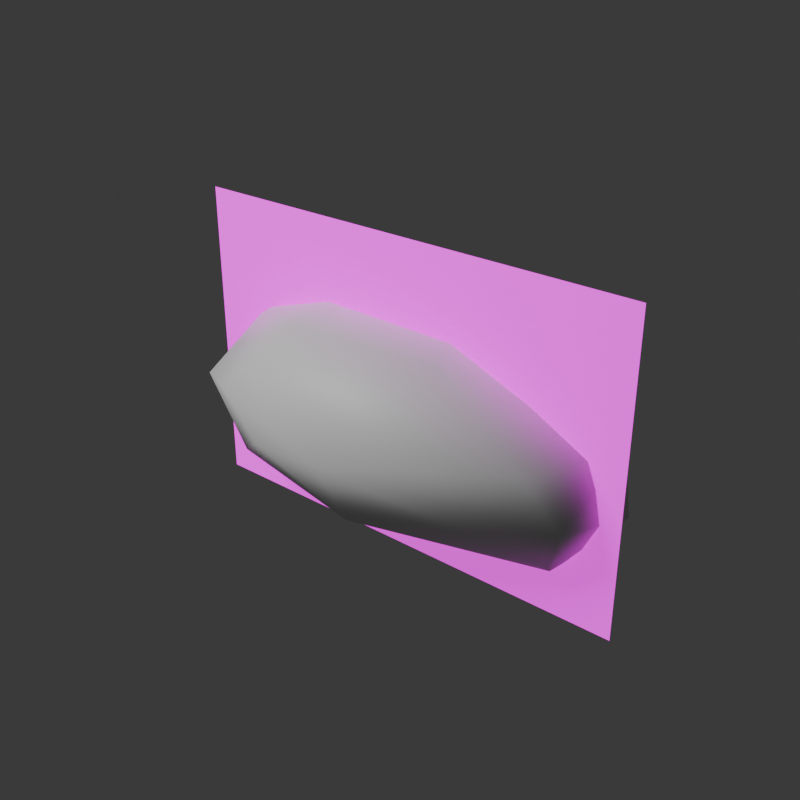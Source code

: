 # Source: boulder.blend  (saved by Blender 5.2.44; exported with 4.5.12 LTS)
import bpy
from mathutils import Matrix  # noqa: F401  (used for matrix-valued properties, if any)

bpy.ops.wm.read_factory_settings(use_empty=True)
scene = bpy.context.scene
scene.name = 'Scene'

# ---- collections
col_boulder_art_reference = bpy.data.collections.new('BOULDER_ART_REFERENCE'); scene.collection.children.link(col_boulder_art_reference)
col_boulder_proxy_editable = bpy.data.collections.new('BOULDER_PROXY_EDITABLE'); scene.collection.children.link(col_boulder_proxy_editable)
col_boulder_export_card = bpy.data.collections.new('BOULDER_EXPORT_CARD'); scene.collection.children.link(col_boulder_export_card)

# ---- images (referenced by path relative to the original .blend; pixels are not part of the script)
import os
ASSET_DIR = os.environ.get("B2B_ASSET_DIR", "")  # directory of the original .blend (textures are referenced by path, not embedded)
HERE = os.path.dirname(os.path.abspath(__file__))  # packed textures are extracted next to this script under _unpacked/

def load_image(name, relpath, width, height, colorspace="sRGB"):
    """Load a texture the original file referenced (path relative to the .blend, or extracted next to this script)."""
    p = next((c for c in (os.path.join(HERE, relpath), os.path.join(ASSET_DIR, relpath)) if relpath and os.path.exists(c)), "")
    if p:
        img = bpy.data.images.load(p, check_existing=True)
        img.name = name
    else:  # same state as the original file: an image datablock whose file is absent (Cycles renders it pink)
        img = bpy.data.images.new(name, width, height)
        img.source = "FILE"
        img.filepath = "//" + (relpath or name)
    img.colorspace_settings.name = colorspace
    return img
img_boulder_png = load_image('boulder.png', 'boulder.png', 1024, 1024, 'sRGB')

# ---- materials (node trees are filled in below, after node groups)
mat_boulder_art_reference_do_not_export_material = bpy.data.materials.new('BOULDER_ART_REFERENCE_DO_NOT_EXPORT_material')
mat_proxy = bpy.data.materials.new('proxy')
mat_art = bpy.data.materials.new('art')
mat_art.diffuse_color = (1.0, 1.0, 1.0, 1.0)

# ---- material node trees
mat_boulder_art_reference_do_not_export_material.use_nodes = True; mat_boulder_art_reference_do_not_export_material.node_tree.nodes.clear()
_N = mat_boulder_art_reference_do_not_export_material.node_tree.nodes; _L = mat_boulder_art_reference_do_not_export_material.node_tree.links
n0 = _N.new('ShaderNodeOutputMaterial'); n0.name = 'Material Output'; n0.location = (0, 0)
n1 = _N.new('ShaderNodeBsdfPrincipled'); n1.name = 'Principled BSDF'; n1.location = (0, 0)
n1.inputs[2].default_value = 1.0
n1.inputs[10].default_value = 0.005
n1.inputs[13].default_value = 0.0
n1.inputs[28].default_value = 1.0
n2 = _N.new('ShaderNodeTexImage'); n2.name = 'Image Texture'; n2.location = (0, 0)
n2.image = img_boulder_png
_L.new(n2.outputs[0], n1.inputs[0])
_L.new(n2.outputs[0], n1.inputs[27])
_L.new(n2.outputs[1], n1.inputs[4])
_L.new(n1.outputs[0], n0.inputs[0])
n0.is_active_output = True
mat_proxy.use_nodes = True; mat_proxy.node_tree.nodes.clear()
_N = mat_proxy.node_tree.nodes; _L = mat_proxy.node_tree.links
n0 = _N.new('ShaderNodeBsdfPrincipled'); n0.name = 'Principled BSDF'; n0.location = (-200, 100)
n0.inputs[10].default_value = 0.005
n1 = _N.new('ShaderNodeOutputMaterial'); n1.name = 'Material Output'; n1.location = (200, 100)
_L.new(n0.outputs[0], n1.inputs[0])
n1.is_active_output = True
mat_art.use_nodes = True; mat_art.node_tree.nodes.clear()
_N = mat_art.node_tree.nodes; _L = mat_art.node_tree.links
n0 = _N.new('ShaderNodeBsdfPrincipled'); n0.name = 'Principled BSDF'; n0.location = (-200, 100)
n0.inputs[0].default_value = (1.0, 1.0, 1.0, 1.0)
n0.inputs[2].default_value = 0.9
n0.inputs[10].default_value = 0.005
n1 = _N.new('ShaderNodeOutputMaterial'); n1.name = 'Material Output'; n1.location = (200, 100)
_L.new(n0.outputs[0], n1.inputs[0])
n1.is_active_output = True

# ---- world
world_boulder_world = bpy.data.worlds.new('BOULDER_WORLD'); scene.world = world_boulder_world
world_boulder_world.use_nodes = True; world_boulder_world.node_tree.nodes.clear()
_N = world_boulder_world.node_tree.nodes; _L = world_boulder_world.node_tree.links
n0 = _N.new('ShaderNodeBackground'); n0.name = 'Background'; n0.location = (-200, 100)
n0.inputs[0].default_value = (0.05, 0.05, 0.05, 1.0)
n1 = _N.new('ShaderNodeOutputWorld'); n1.name = 'World Output'; n1.location = (200, 100)
_L.new(n0.outputs[0], n1.inputs[0])
n1.is_active_output = True

# ---- cameras
cam_validation_game_camera = bpy.data.cameras.new('VALIDATION_GAME_CAMERA')
cam_validation_game_camera.type = 'ORTHO'
cam_validation_game_camera.ortho_scale = 3.328
cam_validation_volume_camera = bpy.data.cameras.new('VALIDATION_VOLUME_CAMERA')
cam_validation_volume_camera.type = 'ORTHO'
cam_validation_volume_camera.ortho_scale = 3.068

# ---- lights
light_validation_key = bpy.data.lights.new('VALIDATION_KEY', 'AREA')
light_validation_key.energy = 900.0
light_validation_key.shape = 'DISK'
light_validation_key.size = 5.0

# ---- meshes
me_boulder_art_reference_do_not_export_mesh = bpy.data.meshes.new('BOULDER_ART_REFERENCE_DO_NOT_EXPORT_mesh')
me_boulder_art_reference_do_not_export_mesh.from_pydata([(-1.3, 0.64, 0.0), (1.3, 0.64, 0.0), (1.3, 0.64, 1.737), (-1.3, 0.64, 1.737)], [], [(0, 1, 2), (0, 2, 3)])
_uv = me_boulder_art_reference_do_not_export_mesh.uv_layers.new(name='UVMap')
_uv.uv.foreach_set('vector', [0.0, 0.0, 1.0, 0.0, 1.0, 1.0, 0.0, 0.0, 1.0, 1.0, 0.0, 1.0])
me_boulder_art_reference_do_not_export_mesh.materials.append(mat_boulder_art_reference_do_not_export_material)
me_boulder_art_reference_do_not_export_mesh.update()
me_boulder_proxy_mesh = bpy.data.meshes.new('boulder_proxy_mesh')
me_boulder_proxy_mesh.from_pydata([(-0.4627, -0.00829, 0.008905), (-0.4351, -0.3384, 1.108), (1.012, 0.09202, 0.1276), (0.4734, 0.6325, 0.2243), (-0.7614, 0.5687, 0.2617), (-1.187, 0.1049, 0.2493), (1.232, 0.1983, 0.396), (1.17, 0.2303, 0.7229), (0.628, 0.7072, 0.7242), (-0.1891, 0.7618, 0.9247), (-0.678, 0.7349, 0.6071), (-1.179, 0.2356, 0.5939), (-0.9048, -0.255, 0.1899), (0.0424, -0.4719, 0.2237), (1.132, -0.256, 0.4853), (-0.806, 0.5293, 0.8593), (0.157, 0.3972, 1.1), (-1.007, -0.3909, 0.6851), (-0.9978, 0.06533, 0.9413), (0.3964, -0.224, 1.097), (1.024, -0.136, 0.181), (0.1328, -0.7677, 0.7014), (-0.6627, -0.5978, 0.7835), (-0.2877, -0.7328, 0.6483), (0.9858, -0.3716, 0.7784), (-0.531, 0.2961, 1.106)], [], [(3, 2, 0), (4, 0, 5), (13, 12, 0), (13, 0, 20), (2, 20, 0), (2, 6, 20), (2, 3, 6), (0, 12, 5), (6, 7, 14), (8, 7, 6), (10, 9, 3), (4, 11, 10), (23, 17, 12), (13, 23, 12), (13, 21, 23), (20, 14, 21), (10, 15, 9), (11, 18, 15), (5, 17, 11), (16, 19, 7), (8, 16, 7), (21, 19, 1), (21, 24, 19), (7, 19, 24), (9, 25, 16), (19, 16, 1), (16, 25, 1), (0, 4, 3), (6, 3, 8), (3, 4, 10), (3, 9, 8), (4, 5, 11), (5, 12, 17), (13, 20, 21), (20, 6, 14), (10, 11, 15), (11, 17, 18), (22, 1, 17), (17, 23, 22), (23, 21, 22), (21, 14, 24), (14, 7, 24), (8, 9, 16), (9, 15, 25), (15, 18, 25), (17, 1, 18), (22, 21, 1), (18, 1, 25)])
me_boulder_proxy_mesh.polygons.foreach_set('use_smooth', [True] * 48)
me_boulder_proxy_mesh.materials.append(mat_proxy)
me_boulder_proxy_mesh.update()
me_boulder_card_mesh = bpy.data.meshes.new('boulder_card_mesh')
me_boulder_card_mesh.from_pydata([(-1.3, 0.64, 0.0), (1.3, 0.64, 0.0), (1.3, 0.64, 1.737), (-1.3, 0.64, 1.737)], [], [(0, 1, 2), (0, 2, 3)])
_uv = me_boulder_card_mesh.uv_layers.new(name='UVMap')
_uv.uv.foreach_set('vector', [0.0, 0.0, 1.0, 0.0, 1.0, 1.0, 0.0, 0.0, 1.0, 1.0, 0.0, 1.0])
me_boulder_card_mesh.materials.append(mat_art)
me_boulder_card_mesh.update()

# ---- objects
ob_validation_game_camera = bpy.data.objects.new('VALIDATION_GAME_CAMERA', cam_validation_game_camera)
ob_validation_key = bpy.data.objects.new('VALIDATION_KEY', light_validation_key)
ob_validation_volume_camera = bpy.data.objects.new('VALIDATION_VOLUME_CAMERA', cam_validation_volume_camera)
ob_boulder_art_reference_do_not_export = bpy.data.objects.new('BOULDER_ART_REFERENCE_DO_NOT_EXPORT', me_boulder_art_reference_do_not_export_mesh)
ob_boulder_proxy = bpy.data.objects.new('boulder_proxy', me_boulder_proxy_mesh)
ob_boulder_card = bpy.data.objects.new('boulder_card', me_boulder_card_mesh)

# ---- transforms, parenting, visibility, modifiers, constraints
ob_validation_game_camera.location = (0.0, -10.5, 7.366)
ob_validation_game_camera.rotation_euler = (1.013, -0.0, 0.0)
ob_validation_key.location = (-4.0, -6.0, 8.0)
ob_validation_volume_camera.location = (5.8, -7.4, 4.8)
ob_validation_volume_camera.rotation_euler = (1.17, 1.171e-07, 0.6648)
ob_validation_volume_camera.hide_render = True
ob_boulder_art_reference_do_not_export.location = (0.00017, -0.64, -0.1727)
ob_boulder_proxy.location = (0.0, 0.0, 0.0)
ob_boulder_card.location = (0.0, -0.64, -0.1727)
ob_boulder_card.hide_viewport = True
ob_boulder_card.hide_render = True

# ---- collection membership
scene.collection.objects.link(ob_validation_game_camera)
scene.collection.objects.link(ob_validation_key)
scene.collection.objects.link(ob_validation_volume_camera)
col_boulder_art_reference.objects.link(ob_boulder_art_reference_do_not_export)
col_boulder_proxy_editable.objects.link(ob_boulder_proxy)
col_boulder_export_card.objects.link(ob_boulder_card)

# ---- scene / render settings (as saved in the file)
scene.frame_start = 1; scene.frame_end = 250; scene.frame_set(1)
scene.render.engine = 'BLENDER_EEVEE_NEXT'
scene.render.resolution_x = 480
scene.render.resolution_y = 480
scene.render.bake_bias = 0.0
scene.render.bake_samples = 0
scene.render.compositor_device = 'GPU'
scene.eevee.use_volume_custom_range = False
scene.eevee.fast_gi_thickness_near = 0.1
scene.eevee.fast_gi_thickness_far = 0.0
scene.eevee.ray_tracing_options.screen_trace_thickness = 0.1
bpy.context.view_layer.update()

# ---- added for rendering (the .blend has no active camera): camera
cam_auto = bpy.data.cameras.new('AutoCamera')
cam_auto.lens = 50.0
cam_auto.sensor_width = 36.0
cam_auto.clip_end = 1000.0
ob_auto_camera = bpy.data.objects.new('AutoCamera', cam_auto)
scene.collection.objects.link(ob_auto_camera)
ob_auto_camera.location = (3.22064, -3.86748, 3.27208)
ob_auto_camera.rotation_euler = (1.09748, -7.21219e-08, 0.694738)
scene.camera = ob_auto_camera
bpy.context.view_layer.update()
